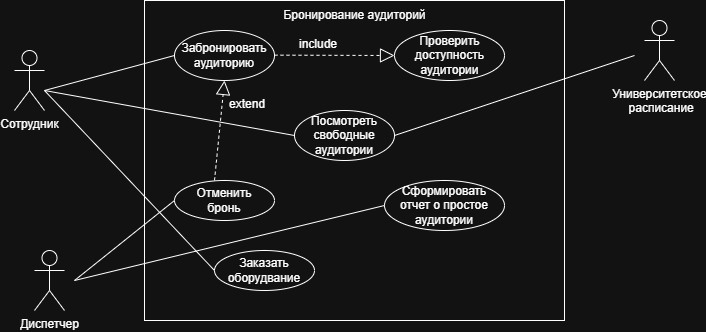

The diagram above was exported from draw.io. Its source (the exported page's mxGraphModel, read from the mxfile embedded in the PNG):
<mxGraphModel dx="1052" dy="562" grid="1" gridSize="10" guides="1" tooltips="1" connect="1" arrows="1" fold="1" page="1" pageScale="1" pageWidth="827" pageHeight="1169" math="0" shadow="0">
  <root>
    <mxCell id="0" />
    <mxCell id="1" parent="0" />
    <mxCell id="tu1ram_B1KOi34n3aI1v-1" parent="1" style="rounded=0;whiteSpace=wrap;html=1;" value="" vertex="1">
      <mxGeometry height="320" width="420" x="190" y="100" as="geometry" />
    </mxCell>
    <mxCell id="tu1ram_B1KOi34n3aI1v-2" parent="1" style="shape=umlActor;verticalLabelPosition=bottom;verticalAlign=top;html=1;outlineConnect=0;" value="Сотрудник" vertex="1">
      <mxGeometry height="60" width="30" x="60" y="150" as="geometry" />
    </mxCell>
    <mxCell id="tu1ram_B1KOi34n3aI1v-3" parent="1" style="shape=umlActor;verticalLabelPosition=bottom;verticalAlign=top;html=1;outlineConnect=0;" value="Диспетчер" vertex="1">
      <mxGeometry height="60" width="30" x="80" y="350" as="geometry" />
    </mxCell>
    <mxCell id="tu1ram_B1KOi34n3aI1v-4" parent="1" style="shape=umlActor;verticalLabelPosition=bottom;verticalAlign=top;html=1;outlineConnect=0;" value="Университетское&lt;div&gt;&amp;nbsp;расписание&lt;/div&gt;" vertex="1">
      <mxGeometry height="60" width="30" x="690" y="120" as="geometry" />
    </mxCell>
    <mxCell id="tu1ram_B1KOi34n3aI1v-5" parent="1" style="ellipse;whiteSpace=wrap;html=1;shapeInside=1;" value="&lt;div&gt;&lt;br/&gt;&lt;/div&gt;" vertex="1">
      <mxGeometry height="50" width="100" x="220" y="130" as="geometry" />
    </mxCell>
    <mxCell id="tu1ram_B1KOi34n3aI1v-6" parent="1" style="ellipse;whiteSpace=wrap;html=1;shapeInside=1;" value="" vertex="1">
      <mxGeometry height="50" width="110" x="440" y="130" as="geometry" />
    </mxCell>
    <mxCell id="tu1ram_B1KOi34n3aI1v-7" parent="1" style="ellipse;whiteSpace=wrap;html=1;shapeInside=1;" value="" vertex="1">
      <mxGeometry height="50" width="100" x="340" y="210" as="geometry" />
    </mxCell>
    <mxCell id="tu1ram_B1KOi34n3aI1v-8" parent="1" style="ellipse;whiteSpace=wrap;html=1;shapeInside=1;" value="" vertex="1">
      <mxGeometry height="50" width="120" x="430" y="280" as="geometry" />
    </mxCell>
    <mxCell id="tu1ram_B1KOi34n3aI1v-9" parent="1" style="ellipse;whiteSpace=wrap;html=1;shapeInside=1;" value="" vertex="1">
      <mxGeometry height="40" width="100" x="260" y="350" as="geometry" />
    </mxCell>
    <mxCell id="tu1ram_B1KOi34n3aI1v-10" parent="1" style="ellipse;whiteSpace=wrap;html=1;shapeInside=1;" value="" vertex="1">
      <mxGeometry height="40" width="100" x="220" y="280" as="geometry" />
    </mxCell>
    <mxCell id="tu1ram_B1KOi34n3aI1v-14" parent="1" style="text;html=1;whiteSpace=wrap;strokeColor=none;fillColor=none;align=center;verticalAlign=middle;rounded=0;" value="Забронировать аудиторию" vertex="1">
      <mxGeometry height="30" width="60" x="240" y="140" as="geometry" />
    </mxCell>
    <mxCell id="tu1ram_B1KOi34n3aI1v-15" parent="1" style="text;html=1;whiteSpace=wrap;strokeColor=none;fillColor=none;align=center;verticalAlign=middle;rounded=0;" value="Посмотреть свободные аудитории" vertex="1">
      <mxGeometry height="30" width="60" x="360" y="220" as="geometry" />
    </mxCell>
    <mxCell id="tu1ram_B1KOi34n3aI1v-16" parent="1" style="text;html=1;whiteSpace=wrap;strokeColor=none;fillColor=none;align=center;verticalAlign=middle;rounded=0;" value="Отменить бронь" vertex="1">
      <mxGeometry height="30" width="60" x="240" y="285" as="geometry" />
    </mxCell>
    <mxCell id="tu1ram_B1KOi34n3aI1v-17" parent="1" style="text;html=1;whiteSpace=wrap;strokeColor=none;fillColor=none;align=center;verticalAlign=middle;rounded=0;" value="Заказать оборудвание" vertex="1">
      <mxGeometry height="30" width="60" x="280" y="355" as="geometry" />
    </mxCell>
    <mxCell id="tu1ram_B1KOi34n3aI1v-18" parent="1" style="text;html=1;whiteSpace=wrap;strokeColor=none;fillColor=none;align=center;verticalAlign=middle;rounded=0;" value="Сформировать отчет о простое аудитории" vertex="1">
      <mxGeometry height="30" width="90" x="445" y="290" as="geometry" />
    </mxCell>
    <mxCell id="tu1ram_B1KOi34n3aI1v-19" parent="1" style="text;html=1;whiteSpace=wrap;strokeColor=none;fillColor=none;align=center;verticalAlign=middle;rounded=0;" value="Проверить доступность аудитории" vertex="1">
      <mxGeometry height="30" width="75" x="458" y="140" as="geometry" />
    </mxCell>
    <mxCell id="tu1ram_B1KOi34n3aI1v-21" edge="1" parent="1" style="endArrow=block;dashed=1;endFill=0;endSize=12;html=1;rounded=0;entryX=0;entryY=0.5;entryDx=0;entryDy=0;" value="">
      <mxGeometry relative="1" width="160" as="geometry">
        <mxPoint x="320" y="154.66000000000008" as="sourcePoint" />
        <mxPoint x="440" y="155" as="targetPoint" />
      </mxGeometry>
    </mxCell>
    <mxCell id="tu1ram_B1KOi34n3aI1v-22" parent="1" style="text;whiteSpace=wrap;html=1;" value="include" vertex="1">
      <mxGeometry height="30" width="47" x="343" y="130" as="geometry" />
    </mxCell>
    <mxCell id="tu1ram_B1KOi34n3aI1v-23" edge="1" parent="1" style="endArrow=block;dashed=1;endFill=0;endSize=12;html=1;rounded=0;entryX=0.5;entryY=1;entryDx=0;entryDy=0;" value="">
      <mxGeometry relative="1" width="160" as="geometry">
        <mxPoint x="260" y="280" as="sourcePoint" />
        <mxPoint x="270" y="180" as="targetPoint" />
      </mxGeometry>
    </mxCell>
    <mxCell id="tu1ram_B1KOi34n3aI1v-24" parent="1" style="text;whiteSpace=wrap;html=1;" value="extend" vertex="1">
      <mxGeometry height="20" width="47" x="273" y="190" as="geometry" />
    </mxCell>
    <mxCell id="tu1ram_B1KOi34n3aI1v-27" edge="1" parent="1" style="endArrow=none;html=1;rounded=0;entryX=0;entryY=0.5;entryDx=0;entryDy=0;" target="tu1ram_B1KOi34n3aI1v-5" value="">
      <mxGeometry height="50" relative="1" width="50" as="geometry">
        <mxPoint x="90" y="190" as="sourcePoint" />
        <mxPoint x="140" y="140" as="targetPoint" />
      </mxGeometry>
    </mxCell>
    <mxCell id="tu1ram_B1KOi34n3aI1v-28" edge="1" parent="1" style="endArrow=none;html=1;rounded=0;entryX=0;entryY=0.5;entryDx=0;entryDy=0;" target="tu1ram_B1KOi34n3aI1v-7" value="">
      <mxGeometry height="50" relative="1" width="50" as="geometry">
        <mxPoint x="90" y="190" as="sourcePoint" />
        <mxPoint x="220" y="166" as="targetPoint" />
      </mxGeometry>
    </mxCell>
    <mxCell id="tu1ram_B1KOi34n3aI1v-29" edge="1" parent="1" source="tu1ram_B1KOi34n3aI1v-9" style="endArrow=none;html=1;rounded=0;exitX=0;exitY=0.5;exitDx=0;exitDy=0;" value="">
      <mxGeometry height="50" relative="1" width="50" as="geometry">
        <mxPoint x="110" y="315" as="sourcePoint" />
        <mxPoint x="90" y="190" as="targetPoint" />
      </mxGeometry>
    </mxCell>
    <mxCell id="tu1ram_B1KOi34n3aI1v-30" edge="1" parent="1" style="endArrow=none;html=1;rounded=0;entryX=0;entryY=0.5;entryDx=0;entryDy=0;" target="tu1ram_B1KOi34n3aI1v-10" value="">
      <mxGeometry height="50" relative="1" width="50" as="geometry">
        <mxPoint x="120" y="380" as="sourcePoint" />
        <mxPoint x="220" y="330" as="targetPoint" />
      </mxGeometry>
    </mxCell>
    <mxCell id="tu1ram_B1KOi34n3aI1v-31" edge="1" parent="1" style="endArrow=none;html=1;rounded=0;entryX=0;entryY=0.5;entryDx=0;entryDy=0;" target="tu1ram_B1KOi34n3aI1v-8" value="">
      <mxGeometry height="50" relative="1" width="50" as="geometry">
        <mxPoint x="120" y="380" as="sourcePoint" />
        <mxPoint x="270" y="390" as="targetPoint" />
      </mxGeometry>
    </mxCell>
    <mxCell id="tu1ram_B1KOi34n3aI1v-32" edge="1" parent="1" source="tu1ram_B1KOi34n3aI1v-7" style="endArrow=none;html=1;rounded=0;entryX=0;entryY=0.5;entryDx=0;entryDy=0;exitX=1;exitY=0.5;exitDx=0;exitDy=0;" value="">
      <mxGeometry height="50" relative="1" width="50" as="geometry">
        <mxPoint x="550" y="190" as="sourcePoint" />
        <mxPoint x="680" y="155" as="targetPoint" />
      </mxGeometry>
    </mxCell>
    <mxCell id="tu1ram_B1KOi34n3aI1v-33" parent="1" style="text;html=1;whiteSpace=wrap;strokeColor=none;fillColor=none;align=center;verticalAlign=middle;rounded=0;" value="Бронирование аудиторий" vertex="1">
      <mxGeometry height="30" width="175" x="312.5" y="100" as="geometry" />
    </mxCell>
  </root>
</mxGraphModel>